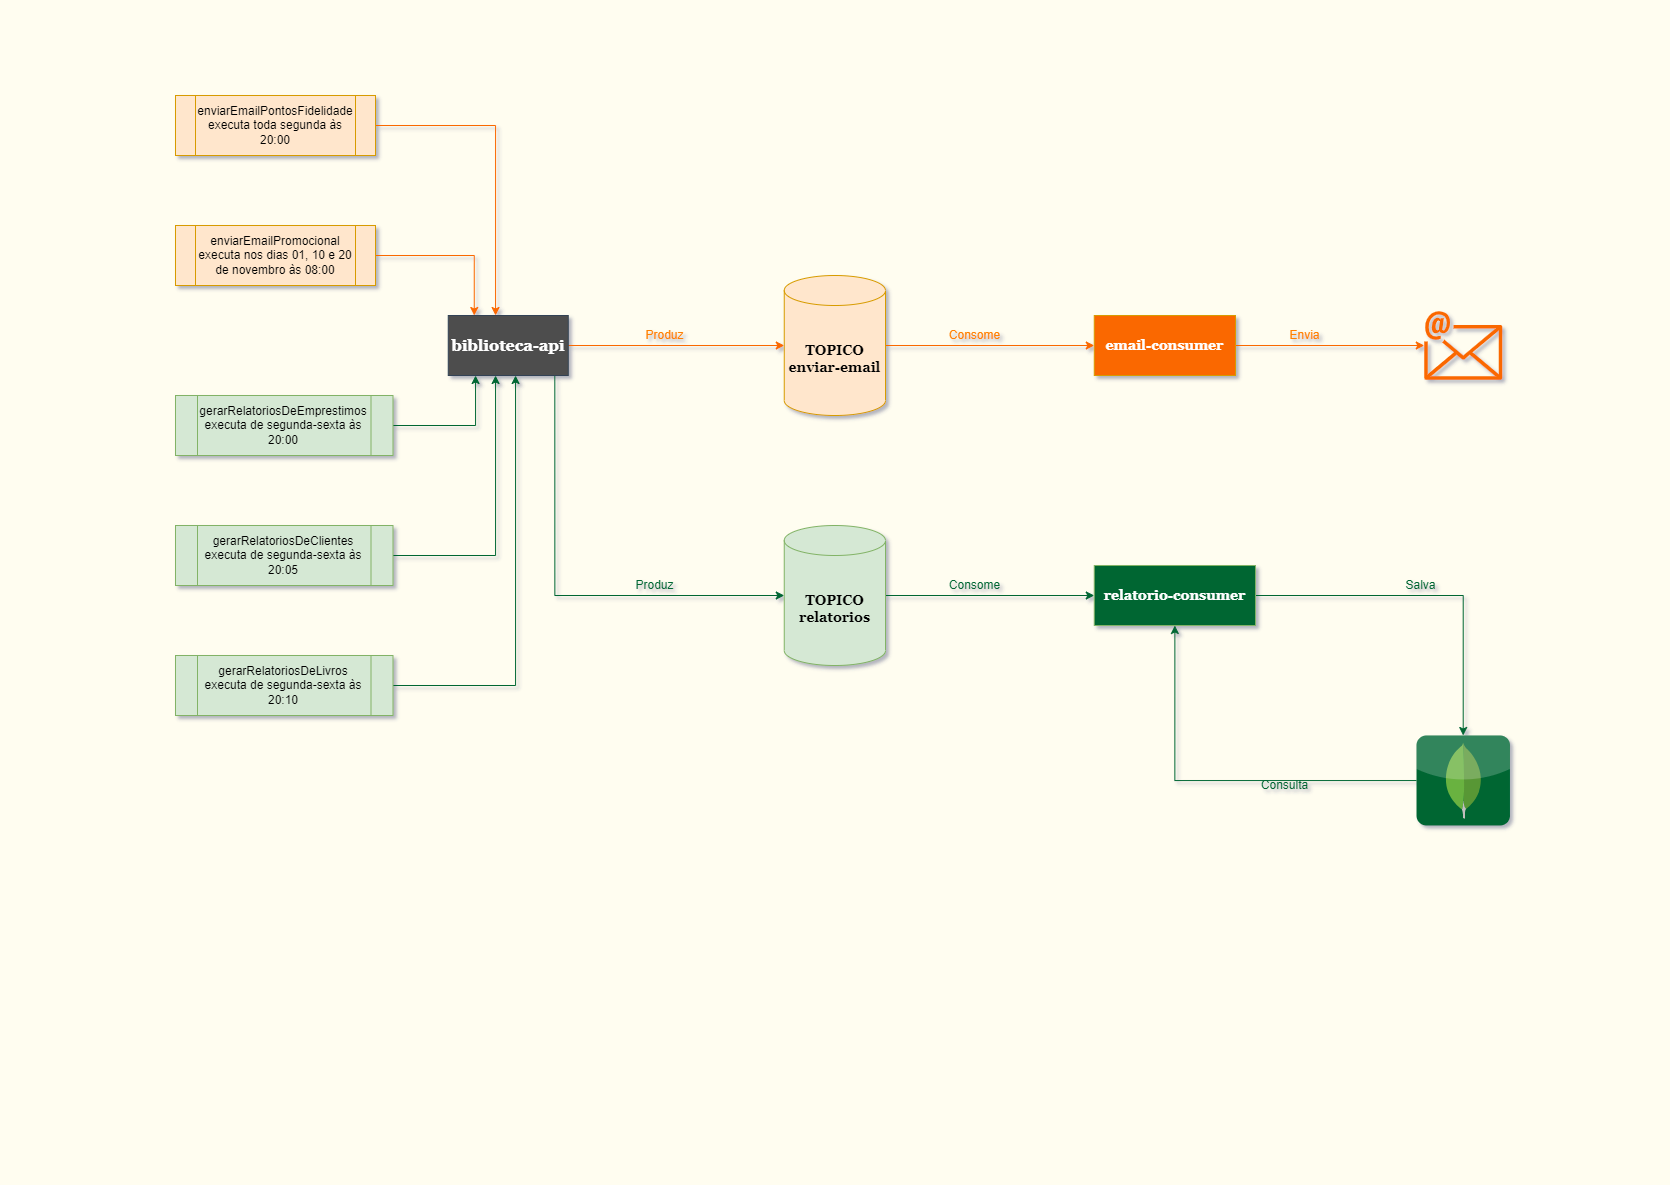

The diagram above was exported from draw.io. Its source (the exported page's mxGraphModel, read from the mxfile embedded in the PNG):
<mxGraphModel dx="1673" dy="896" grid="1" gridSize="10" guides="1" tooltips="1" connect="1" arrows="1" fold="1" page="1" pageScale="1" pageWidth="827" pageHeight="1169" background="#FFFDF0" math="0" shadow="1">
  <root>
    <mxCell id="0" />
    <mxCell id="1" parent="0" />
    <mxCell id="Twi87HhYHMezWRTZbcKe-13" style="edgeStyle=orthogonalEdgeStyle;rounded=0;orthogonalLoop=1;jettySize=auto;html=1;entryX=0;entryY=0.5;entryDx=0;entryDy=0;fillColor=#ffe6cc;strokeColor=#FA6800;" parent="1" source="Twi87HhYHMezWRTZbcKe-1" target="Twi87HhYHMezWRTZbcKe-4" edge="1">
      <mxGeometry relative="1" as="geometry" />
    </mxCell>
    <mxCell id="Twi87HhYHMezWRTZbcKe-1" value="&lt;font style=&quot;font-size: 14px&quot; face=&quot;Georgia&quot;&gt;&lt;b&gt;TOPICO&lt;br&gt;enviar-email&lt;/b&gt;&lt;/font&gt;" style="shape=cylinder3;whiteSpace=wrap;html=1;boundedLbl=1;backgroundOutline=1;size=15;rotation=0;fillColor=#ffe6cc;strokeColor=#d79b00;" parent="1" vertex="1">
      <mxGeometry x="778.75" y="270" width="101.25" height="140" as="geometry" />
    </mxCell>
    <mxCell id="Twi87HhYHMezWRTZbcKe-24" style="edgeStyle=orthogonalEdgeStyle;rounded=0;orthogonalLoop=1;jettySize=auto;html=1;entryX=0;entryY=0.5;entryDx=0;entryDy=0;fillColor=#d5e8d4;strokeColor=#006633;" parent="1" source="Twi87HhYHMezWRTZbcKe-2" target="Twi87HhYHMezWRTZbcKe-23" edge="1">
      <mxGeometry relative="1" as="geometry" />
    </mxCell>
    <mxCell id="Twi87HhYHMezWRTZbcKe-2" value="&lt;b style=&quot;font-size: 14px&quot;&gt;&lt;font face=&quot;Georgia&quot;&gt;TOPICO&lt;br&gt;relatorios&lt;/font&gt;&lt;br&gt;&lt;/b&gt;" style="shape=cylinder3;whiteSpace=wrap;html=1;boundedLbl=1;backgroundOutline=1;size=15;fillColor=#d5e8d4;strokeColor=#82b366;" parent="1" vertex="1">
      <mxGeometry x="778.75" y="520" width="101.25" height="140" as="geometry" />
    </mxCell>
    <mxCell id="Twi87HhYHMezWRTZbcKe-11" style="edgeStyle=orthogonalEdgeStyle;rounded=0;orthogonalLoop=1;jettySize=auto;html=1;entryX=0;entryY=0.5;entryDx=0;entryDy=0;entryPerimeter=0;fillColor=#ffe6cc;strokeColor=#FA6800;" parent="1" source="Twi87HhYHMezWRTZbcKe-3" target="Twi87HhYHMezWRTZbcKe-1" edge="1">
      <mxGeometry relative="1" as="geometry" />
    </mxCell>
    <mxCell id="Twi87HhYHMezWRTZbcKe-21" style="edgeStyle=orthogonalEdgeStyle;rounded=0;orthogonalLoop=1;jettySize=auto;html=1;exitX=0.888;exitY=0.998;exitDx=0;exitDy=0;entryX=0;entryY=0.5;entryDx=0;entryDy=0;entryPerimeter=0;fillColor=#d5e8d4;strokeColor=#006633;exitPerimeter=0;" parent="1" source="Twi87HhYHMezWRTZbcKe-3" target="Twi87HhYHMezWRTZbcKe-2" edge="1">
      <mxGeometry relative="1" as="geometry">
        <Array as="points">
          <mxPoint x="549" y="590" />
        </Array>
      </mxGeometry>
    </mxCell>
    <mxCell id="Twi87HhYHMezWRTZbcKe-3" value="&lt;b&gt;&lt;font style=&quot;font-size: 16px&quot; face=&quot;Georgia&quot;&gt;biblioteca-api&lt;/font&gt;&lt;/b&gt;" style="rounded=0;whiteSpace=wrap;html=1;fillColor=#4D4D4D;fontColor=#ffffff;strokeColor=#314354;" parent="1" vertex="1">
      <mxGeometry x="442.75" y="310" width="120" height="60" as="geometry" />
    </mxCell>
    <mxCell id="Twi87HhYHMezWRTZbcKe-15" style="edgeStyle=orthogonalEdgeStyle;rounded=0;orthogonalLoop=1;jettySize=auto;html=1;fillColor=#ffe6cc;strokeColor=#FA6800;" parent="1" source="Twi87HhYHMezWRTZbcKe-4" target="Twi87HhYHMezWRTZbcKe-5" edge="1">
      <mxGeometry relative="1" as="geometry" />
    </mxCell>
    <mxCell id="Twi87HhYHMezWRTZbcKe-4" value="&lt;b&gt;&lt;font style=&quot;font-size: 14px&quot; face=&quot;Georgia&quot; color=&quot;#ffffff&quot;&gt;email-consumer&lt;/font&gt;&lt;/b&gt;" style="rounded=0;whiteSpace=wrap;html=1;fillColor=#FA6800;strokeColor=#d79b00;" parent="1" vertex="1">
      <mxGeometry x="1088.75" y="310" width="141.25" height="60" as="geometry" />
    </mxCell>
    <mxCell id="Twi87HhYHMezWRTZbcKe-5" value="" style="sketch=0;outlineConnect=0;fillColor=#fa6800;strokeColor=#C73500;dashed=0;verticalLabelPosition=bottom;verticalAlign=top;align=center;html=1;fontSize=12;fontStyle=0;aspect=fixed;shape=mxgraph.aws4.email;fontColor=#000000;" parent="1" vertex="1">
      <mxGeometry x="1418.75" y="305.5" width="78" height="69" as="geometry" />
    </mxCell>
    <mxCell id="Twi87HhYHMezWRTZbcKe-8" style="edgeStyle=orthogonalEdgeStyle;rounded=0;orthogonalLoop=1;jettySize=auto;html=1;fillColor=#ffe6cc;strokeColor=#FA6800;" parent="1" source="Twi87HhYHMezWRTZbcKe-6" edge="1">
      <mxGeometry relative="1" as="geometry">
        <mxPoint x="468.75" y="310" as="targetPoint" />
      </mxGeometry>
    </mxCell>
    <mxCell id="Twi87HhYHMezWRTZbcKe-6" value="enviarEmailPromocional&lt;br&gt;executa nos dias 01, 10 e 20 de novembro às 08:00" style="shape=process;whiteSpace=wrap;html=1;backgroundOutline=1;fillColor=#ffe6cc;strokeColor=#d79b00;" parent="1" vertex="1">
      <mxGeometry x="170" y="220" width="200" height="60" as="geometry" />
    </mxCell>
    <mxCell id="az5bqoCCaOSbNGQSjdVt-7" style="edgeStyle=orthogonalEdgeStyle;rounded=0;orthogonalLoop=1;jettySize=auto;html=1;fontFamily=Georgia;fontSize=14;fillColor=#d5e8d4;strokeColor=#006633;" edge="1" parent="1" source="Twi87HhYHMezWRTZbcKe-7">
      <mxGeometry relative="1" as="geometry">
        <mxPoint x="470" y="370" as="targetPoint" />
        <Array as="points">
          <mxPoint x="470" y="420" />
          <mxPoint x="470" y="370" />
        </Array>
      </mxGeometry>
    </mxCell>
    <mxCell id="Twi87HhYHMezWRTZbcKe-7" value="gerarRelatoriosDeEmprestimos&lt;br&gt;executa de segunda-sexta às&lt;br&gt;20:00" style="shape=process;whiteSpace=wrap;html=1;backgroundOutline=1;fillColor=#d5e8d4;strokeColor=#82b366;" parent="1" vertex="1">
      <mxGeometry x="170" y="390" width="217.5" height="60" as="geometry" />
    </mxCell>
    <mxCell id="Twi87HhYHMezWRTZbcKe-16" value="&lt;font color=&quot;#ff8000&quot;&gt;Envia&lt;/font&gt;" style="text;html=1;align=center;verticalAlign=middle;resizable=0;points=[];autosize=1;strokeColor=none;fillColor=none;" parent="1" vertex="1">
      <mxGeometry x="1273.75" y="320" width="50" height="20" as="geometry" />
    </mxCell>
    <mxCell id="Twi87HhYHMezWRTZbcKe-17" value="&lt;font color=&quot;#ff8000&quot;&gt;Produz&lt;/font&gt;" style="text;html=1;align=center;verticalAlign=middle;resizable=0;points=[];autosize=1;strokeColor=none;fillColor=none;" parent="1" vertex="1">
      <mxGeometry x="633.75" y="320" width="50" height="20" as="geometry" />
    </mxCell>
    <mxCell id="Twi87HhYHMezWRTZbcKe-18" value="&lt;font color=&quot;#ff8000&quot;&gt;Consome&lt;/font&gt;" style="text;html=1;align=center;verticalAlign=middle;resizable=0;points=[];autosize=1;strokeColor=none;fillColor=none;" parent="1" vertex="1">
      <mxGeometry x="933.75" y="320" width="70" height="20" as="geometry" />
    </mxCell>
    <mxCell id="Twi87HhYHMezWRTZbcKe-22" value="&lt;font color=&quot;#006633&quot;&gt;Produz&lt;/font&gt;" style="text;html=1;align=center;verticalAlign=middle;resizable=0;points=[];autosize=1;strokeColor=none;fillColor=none;" parent="1" vertex="1">
      <mxGeometry x="623.75" y="570" width="50" height="20" as="geometry" />
    </mxCell>
    <mxCell id="Twi87HhYHMezWRTZbcKe-27" style="edgeStyle=orthogonalEdgeStyle;rounded=0;orthogonalLoop=1;jettySize=auto;html=1;fillColor=#d5e8d4;strokeColor=#006633;" parent="1" source="Twi87HhYHMezWRTZbcKe-23" target="Twi87HhYHMezWRTZbcKe-26" edge="1">
      <mxGeometry relative="1" as="geometry" />
    </mxCell>
    <mxCell id="Twi87HhYHMezWRTZbcKe-23" value="&lt;b&gt;&lt;font style=&quot;font-size: 14px&quot; face=&quot;Georgia&quot; color=&quot;#ffffff&quot;&gt;relatorio-consumer&lt;/font&gt;&lt;/b&gt;" style="rounded=0;whiteSpace=wrap;html=1;fillColor=#006633;strokeColor=#82b366;" parent="1" vertex="1">
      <mxGeometry x="1088.75" y="560" width="161.25" height="60" as="geometry" />
    </mxCell>
    <mxCell id="Twi87HhYHMezWRTZbcKe-25" value="&lt;font color=&quot;#006633&quot;&gt;Consome&lt;/font&gt;" style="text;html=1;align=center;verticalAlign=middle;resizable=0;points=[];autosize=1;strokeColor=none;fillColor=none;" parent="1" vertex="1">
      <mxGeometry x="933.75" y="570" width="70" height="20" as="geometry" />
    </mxCell>
    <mxCell id="Twi87HhYHMezWRTZbcKe-38" style="edgeStyle=orthogonalEdgeStyle;rounded=0;orthogonalLoop=1;jettySize=auto;html=1;entryX=0.5;entryY=1;entryDx=0;entryDy=0;fillColor=#d5e8d4;strokeColor=#006633;" parent="1" source="Twi87HhYHMezWRTZbcKe-26" target="Twi87HhYHMezWRTZbcKe-23" edge="1">
      <mxGeometry relative="1" as="geometry" />
    </mxCell>
    <mxCell id="Twi87HhYHMezWRTZbcKe-26" value="" style="dashed=0;outlineConnect=0;html=1;align=center;labelPosition=center;verticalLabelPosition=bottom;verticalAlign=top;shape=mxgraph.webicons.mongodb;fillColor=#006633;strokeColor=#82b366;" parent="1" vertex="1">
      <mxGeometry x="1411.02" y="730" width="93.45" height="90" as="geometry" />
    </mxCell>
    <mxCell id="Twi87HhYHMezWRTZbcKe-28" value="&lt;font color=&quot;#006633&quot;&gt;Salva&lt;/font&gt;" style="text;html=1;align=center;verticalAlign=middle;resizable=0;points=[];autosize=1;strokeColor=none;fillColor=none;" parent="1" vertex="1">
      <mxGeometry x="1389.75" y="570" width="50" height="20" as="geometry" />
    </mxCell>
    <mxCell id="Twi87HhYHMezWRTZbcKe-39" value="&lt;font color=&quot;#006633&quot;&gt;Consulta&lt;/font&gt;" style="text;html=1;align=center;verticalAlign=middle;resizable=0;points=[];autosize=1;strokeColor=none;fillColor=none;" parent="1" vertex="1">
      <mxGeometry x="1248.75" y="770" width="60" height="20" as="geometry" />
    </mxCell>
    <mxCell id="az5bqoCCaOSbNGQSjdVt-5" style="edgeStyle=orthogonalEdgeStyle;rounded=0;orthogonalLoop=1;jettySize=auto;html=1;fontFamily=Georgia;fontSize=14;fillColor=#d5e8d4;strokeColor=#006633;" edge="1" parent="1" source="az5bqoCCaOSbNGQSjdVt-1">
      <mxGeometry relative="1" as="geometry">
        <mxPoint x="490" y="370" as="targetPoint" />
        <Array as="points">
          <mxPoint x="490" y="550" />
          <mxPoint x="490" y="370" />
        </Array>
      </mxGeometry>
    </mxCell>
    <mxCell id="az5bqoCCaOSbNGQSjdVt-1" value="gerarRelatoriosDeClientes&lt;br&gt;executa de segunda-sexta às&lt;br&gt;20:05" style="shape=process;whiteSpace=wrap;html=1;backgroundOutline=1;fillColor=#d5e8d4;strokeColor=#82b366;" vertex="1" parent="1">
      <mxGeometry x="170" y="520" width="217.5" height="60" as="geometry" />
    </mxCell>
    <mxCell id="az5bqoCCaOSbNGQSjdVt-6" style="edgeStyle=orthogonalEdgeStyle;rounded=0;orthogonalLoop=1;jettySize=auto;html=1;fontFamily=Georgia;fontSize=14;fillColor=#d5e8d4;strokeColor=#006633;" edge="1" parent="1" source="az5bqoCCaOSbNGQSjdVt-2">
      <mxGeometry relative="1" as="geometry">
        <mxPoint x="510" y="370" as="targetPoint" />
        <Array as="points">
          <mxPoint x="510" y="680" />
          <mxPoint x="510" y="370" />
        </Array>
      </mxGeometry>
    </mxCell>
    <mxCell id="az5bqoCCaOSbNGQSjdVt-2" value="gerarRelatoriosDeLivros&lt;br&gt;executa de segunda-sexta às&lt;br&gt;20:10" style="shape=process;whiteSpace=wrap;html=1;backgroundOutline=1;fillColor=#d5e8d4;strokeColor=#82b366;" vertex="1" parent="1">
      <mxGeometry x="170" y="650" width="217.5" height="60" as="geometry" />
    </mxCell>
    <mxCell id="az5bqoCCaOSbNGQSjdVt-4" style="edgeStyle=orthogonalEdgeStyle;rounded=0;orthogonalLoop=1;jettySize=auto;html=1;fontFamily=Georgia;fontSize=14;fillColor=#ffe6cc;strokeColor=#FA6800;" edge="1" parent="1" source="az5bqoCCaOSbNGQSjdVt-3">
      <mxGeometry relative="1" as="geometry">
        <mxPoint x="490" y="310" as="targetPoint" />
        <Array as="points">
          <mxPoint x="490" y="120" />
          <mxPoint x="490" y="310" />
        </Array>
      </mxGeometry>
    </mxCell>
    <mxCell id="az5bqoCCaOSbNGQSjdVt-3" value="enviarEmailPontosFidelidade&lt;br&gt;executa toda segunda às 20:00" style="shape=process;whiteSpace=wrap;html=1;backgroundOutline=1;fillColor=#ffe6cc;strokeColor=#d79b00;" vertex="1" parent="1">
      <mxGeometry x="170" y="90" width="200" height="60" as="geometry" />
    </mxCell>
  </root>
</mxGraphModel>